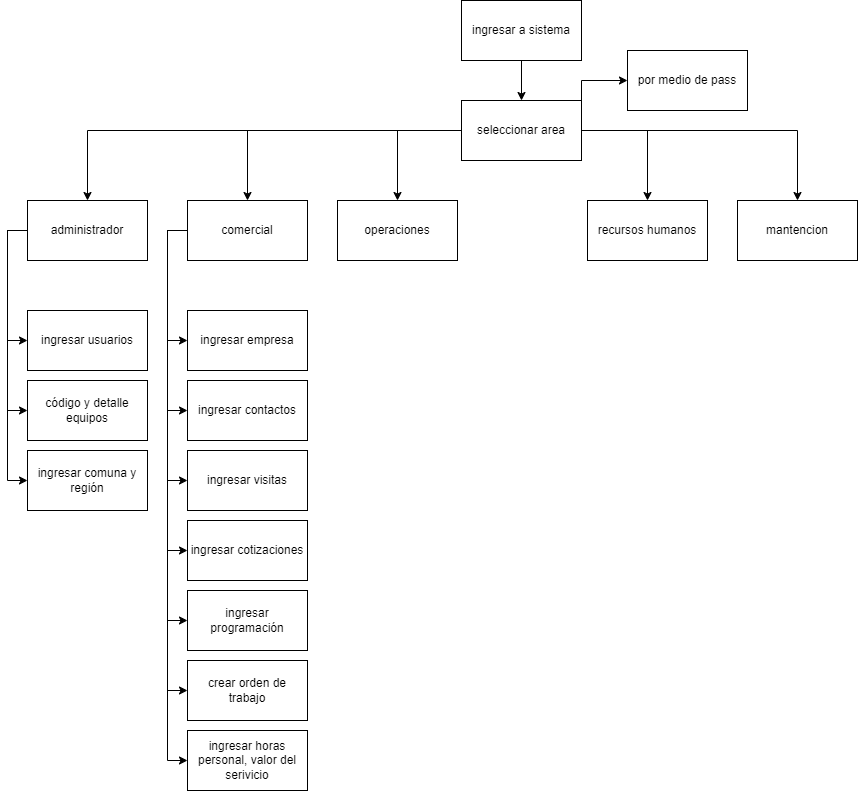

The diagram above was exported from draw.io. Its source (the exported page's mxGraphModel, read from the mxfile embedded in the PNG):
<mxGraphModel dx="2261" dy="746" grid="1" gridSize="10" guides="1" tooltips="1" connect="1" arrows="1" fold="1" page="1" pageScale="1" pageWidth="827" pageHeight="1169" math="0" shadow="0">
  <root>
    <mxCell id="0" />
    <mxCell id="1" parent="0" />
    <mxCell id="aU7Lm2bVsFttGZJTZ8PO-10" value="" style="edgeStyle=orthogonalEdgeStyle;rounded=0;orthogonalLoop=1;jettySize=auto;html=1;" parent="1" source="aU7Lm2bVsFttGZJTZ8PO-8" target="aU7Lm2bVsFttGZJTZ8PO-9" edge="1">
      <mxGeometry relative="1" as="geometry" />
    </mxCell>
    <mxCell id="aU7Lm2bVsFttGZJTZ8PO-8" value="ingresar a sistema" style="rounded=0;whiteSpace=wrap;html=1;" parent="1" vertex="1">
      <mxGeometry x="354" y="60" width="120" height="60" as="geometry" />
    </mxCell>
    <mxCell id="aU7Lm2bVsFttGZJTZ8PO-15" style="edgeStyle=orthogonalEdgeStyle;rounded=0;orthogonalLoop=1;jettySize=auto;html=1;entryX=0.5;entryY=0;entryDx=0;entryDy=0;" parent="1" source="aU7Lm2bVsFttGZJTZ8PO-9" target="aU7Lm2bVsFttGZJTZ8PO-14" edge="1">
      <mxGeometry relative="1" as="geometry" />
    </mxCell>
    <mxCell id="aU7Lm2bVsFttGZJTZ8PO-16" style="edgeStyle=orthogonalEdgeStyle;rounded=0;orthogonalLoop=1;jettySize=auto;html=1;entryX=0.5;entryY=0;entryDx=0;entryDy=0;" parent="1" source="aU7Lm2bVsFttGZJTZ8PO-9" target="aU7Lm2bVsFttGZJTZ8PO-13" edge="1">
      <mxGeometry relative="1" as="geometry" />
    </mxCell>
    <mxCell id="aU7Lm2bVsFttGZJTZ8PO-17" style="edgeStyle=orthogonalEdgeStyle;rounded=0;orthogonalLoop=1;jettySize=auto;html=1;entryX=0.5;entryY=0;entryDx=0;entryDy=0;" parent="1" source="aU7Lm2bVsFttGZJTZ8PO-9" target="aU7Lm2bVsFttGZJTZ8PO-12" edge="1">
      <mxGeometry relative="1" as="geometry" />
    </mxCell>
    <mxCell id="aU7Lm2bVsFttGZJTZ8PO-18" style="edgeStyle=orthogonalEdgeStyle;rounded=0;orthogonalLoop=1;jettySize=auto;html=1;" parent="1" source="aU7Lm2bVsFttGZJTZ8PO-9" target="aU7Lm2bVsFttGZJTZ8PO-11" edge="1">
      <mxGeometry relative="1" as="geometry" />
    </mxCell>
    <mxCell id="aU7Lm2bVsFttGZJTZ8PO-32" style="edgeStyle=orthogonalEdgeStyle;rounded=0;orthogonalLoop=1;jettySize=auto;html=1;entryX=0.5;entryY=0;entryDx=0;entryDy=0;" parent="1" source="aU7Lm2bVsFttGZJTZ8PO-9" target="aU7Lm2bVsFttGZJTZ8PO-31" edge="1">
      <mxGeometry relative="1" as="geometry" />
    </mxCell>
    <mxCell id="4b9Ivf0irS-lpOsUKvn3-6" style="edgeStyle=orthogonalEdgeStyle;rounded=0;orthogonalLoop=1;jettySize=auto;html=1;exitX=1;exitY=0;exitDx=0;exitDy=0;entryX=0;entryY=0.5;entryDx=0;entryDy=0;" edge="1" parent="1" source="aU7Lm2bVsFttGZJTZ8PO-9" target="4b9Ivf0irS-lpOsUKvn3-4">
      <mxGeometry relative="1" as="geometry" />
    </mxCell>
    <mxCell id="aU7Lm2bVsFttGZJTZ8PO-9" value="seleccionar area" style="rounded=0;whiteSpace=wrap;html=1;" parent="1" vertex="1">
      <mxGeometry x="354" y="160" width="120" height="60" as="geometry" />
    </mxCell>
    <mxCell id="aU7Lm2bVsFttGZJTZ8PO-11" value="mantencion" style="rounded=0;whiteSpace=wrap;html=1;" parent="1" vertex="1">
      <mxGeometry x="630" y="260" width="120" height="60" as="geometry" />
    </mxCell>
    <mxCell id="aU7Lm2bVsFttGZJTZ8PO-12" value="recursos humanos" style="rounded=0;whiteSpace=wrap;html=1;" parent="1" vertex="1">
      <mxGeometry x="480" y="260" width="120" height="60" as="geometry" />
    </mxCell>
    <mxCell id="aU7Lm2bVsFttGZJTZ8PO-13" value="operaciones" style="rounded=0;whiteSpace=wrap;html=1;" parent="1" vertex="1">
      <mxGeometry x="230" y="260" width="120" height="60" as="geometry" />
    </mxCell>
    <mxCell id="aU7Lm2bVsFttGZJTZ8PO-22" style="edgeStyle=orthogonalEdgeStyle;rounded=0;orthogonalLoop=1;jettySize=auto;html=1;entryX=0;entryY=0.5;entryDx=0;entryDy=0;" parent="1" source="aU7Lm2bVsFttGZJTZ8PO-14" target="aU7Lm2bVsFttGZJTZ8PO-19" edge="1">
      <mxGeometry relative="1" as="geometry">
        <Array as="points">
          <mxPoint x="60" y="290" />
          <mxPoint x="60" y="400" />
        </Array>
      </mxGeometry>
    </mxCell>
    <mxCell id="aU7Lm2bVsFttGZJTZ8PO-23" style="edgeStyle=orthogonalEdgeStyle;rounded=0;orthogonalLoop=1;jettySize=auto;html=1;entryX=0;entryY=0.5;entryDx=0;entryDy=0;" parent="1" source="aU7Lm2bVsFttGZJTZ8PO-14" target="aU7Lm2bVsFttGZJTZ8PO-21" edge="1">
      <mxGeometry relative="1" as="geometry">
        <Array as="points">
          <mxPoint x="60" y="290" />
          <mxPoint x="60" y="470" />
        </Array>
      </mxGeometry>
    </mxCell>
    <mxCell id="aU7Lm2bVsFttGZJTZ8PO-24" style="edgeStyle=orthogonalEdgeStyle;rounded=0;orthogonalLoop=1;jettySize=auto;html=1;entryX=0;entryY=0.5;entryDx=0;entryDy=0;" parent="1" source="aU7Lm2bVsFttGZJTZ8PO-14" target="aU7Lm2bVsFttGZJTZ8PO-20" edge="1">
      <mxGeometry relative="1" as="geometry">
        <Array as="points">
          <mxPoint x="60" y="290" />
          <mxPoint x="60" y="540" />
        </Array>
      </mxGeometry>
    </mxCell>
    <mxCell id="aU7Lm2bVsFttGZJTZ8PO-26" style="edgeStyle=orthogonalEdgeStyle;rounded=0;orthogonalLoop=1;jettySize=auto;html=1;entryX=0;entryY=0.5;entryDx=0;entryDy=0;" parent="1" source="aU7Lm2bVsFttGZJTZ8PO-14" target="aU7Lm2bVsFttGZJTZ8PO-25" edge="1">
      <mxGeometry relative="1" as="geometry">
        <Array as="points">
          <mxPoint x="60" y="290" />
          <mxPoint x="60" y="610" />
        </Array>
      </mxGeometry>
    </mxCell>
    <mxCell id="aU7Lm2bVsFttGZJTZ8PO-28" style="edgeStyle=orthogonalEdgeStyle;rounded=0;orthogonalLoop=1;jettySize=auto;html=1;entryX=0;entryY=0.5;entryDx=0;entryDy=0;" parent="1" source="aU7Lm2bVsFttGZJTZ8PO-14" target="aU7Lm2bVsFttGZJTZ8PO-27" edge="1">
      <mxGeometry relative="1" as="geometry">
        <Array as="points">
          <mxPoint x="60" y="290" />
          <mxPoint x="60" y="680" />
        </Array>
      </mxGeometry>
    </mxCell>
    <mxCell id="aU7Lm2bVsFttGZJTZ8PO-30" style="edgeStyle=orthogonalEdgeStyle;rounded=0;orthogonalLoop=1;jettySize=auto;html=1;entryX=0;entryY=0.5;entryDx=0;entryDy=0;" parent="1" source="aU7Lm2bVsFttGZJTZ8PO-14" target="aU7Lm2bVsFttGZJTZ8PO-29" edge="1">
      <mxGeometry relative="1" as="geometry">
        <Array as="points">
          <mxPoint x="60" y="290" />
          <mxPoint x="60" y="750" />
        </Array>
      </mxGeometry>
    </mxCell>
    <mxCell id="aU7Lm2bVsFttGZJTZ8PO-39" style="edgeStyle=orthogonalEdgeStyle;rounded=0;orthogonalLoop=1;jettySize=auto;html=1;entryX=0;entryY=0.5;entryDx=0;entryDy=0;" parent="1" source="aU7Lm2bVsFttGZJTZ8PO-14" target="aU7Lm2bVsFttGZJTZ8PO-38" edge="1">
      <mxGeometry relative="1" as="geometry">
        <Array as="points">
          <mxPoint x="60" y="290" />
          <mxPoint x="60" y="820" />
        </Array>
      </mxGeometry>
    </mxCell>
    <mxCell id="aU7Lm2bVsFttGZJTZ8PO-14" value="comercial" style="rounded=0;whiteSpace=wrap;html=1;" parent="1" vertex="1">
      <mxGeometry x="80" y="260" width="120" height="60" as="geometry" />
    </mxCell>
    <mxCell id="aU7Lm2bVsFttGZJTZ8PO-19" value="ingresar empresa" style="rounded=0;whiteSpace=wrap;html=1;" parent="1" vertex="1">
      <mxGeometry x="80" y="370" width="120" height="60" as="geometry" />
    </mxCell>
    <mxCell id="aU7Lm2bVsFttGZJTZ8PO-20" value="ingresar visitas" style="rounded=0;whiteSpace=wrap;html=1;" parent="1" vertex="1">
      <mxGeometry x="80" y="510" width="120" height="60" as="geometry" />
    </mxCell>
    <mxCell id="aU7Lm2bVsFttGZJTZ8PO-21" value="ingresar contactos" style="rounded=0;whiteSpace=wrap;html=1;" parent="1" vertex="1">
      <mxGeometry x="80" y="440" width="120" height="60" as="geometry" />
    </mxCell>
    <mxCell id="aU7Lm2bVsFttGZJTZ8PO-25" value="ingresar cotizaciones" style="rounded=0;whiteSpace=wrap;html=1;" parent="1" vertex="1">
      <mxGeometry x="80" y="580" width="120" height="60" as="geometry" />
    </mxCell>
    <mxCell id="aU7Lm2bVsFttGZJTZ8PO-27" value="ingresar programación" style="rounded=0;whiteSpace=wrap;html=1;" parent="1" vertex="1">
      <mxGeometry x="80" y="650" width="120" height="60" as="geometry" />
    </mxCell>
    <mxCell id="aU7Lm2bVsFttGZJTZ8PO-29" value="crear orden de trabajo" style="rounded=0;whiteSpace=wrap;html=1;" parent="1" vertex="1">
      <mxGeometry x="80" y="720" width="120" height="60" as="geometry" />
    </mxCell>
    <mxCell id="aU7Lm2bVsFttGZJTZ8PO-35" style="edgeStyle=orthogonalEdgeStyle;rounded=0;orthogonalLoop=1;jettySize=auto;html=1;entryX=0;entryY=0.5;entryDx=0;entryDy=0;" parent="1" source="aU7Lm2bVsFttGZJTZ8PO-31" target="aU7Lm2bVsFttGZJTZ8PO-33" edge="1">
      <mxGeometry relative="1" as="geometry">
        <Array as="points">
          <mxPoint x="-100" y="290" />
          <mxPoint x="-100" y="540" />
        </Array>
      </mxGeometry>
    </mxCell>
    <mxCell id="aU7Lm2bVsFttGZJTZ8PO-36" style="edgeStyle=orthogonalEdgeStyle;rounded=0;orthogonalLoop=1;jettySize=auto;html=1;entryX=0;entryY=0.5;entryDx=0;entryDy=0;" parent="1" source="aU7Lm2bVsFttGZJTZ8PO-31" target="aU7Lm2bVsFttGZJTZ8PO-34" edge="1">
      <mxGeometry relative="1" as="geometry">
        <Array as="points">
          <mxPoint x="-100" y="290" />
          <mxPoint x="-100" y="470" />
        </Array>
      </mxGeometry>
    </mxCell>
    <mxCell id="4b9Ivf0irS-lpOsUKvn3-2" style="edgeStyle=orthogonalEdgeStyle;rounded=0;orthogonalLoop=1;jettySize=auto;html=1;entryX=0;entryY=0.5;entryDx=0;entryDy=0;" edge="1" parent="1" source="aU7Lm2bVsFttGZJTZ8PO-31" target="4b9Ivf0irS-lpOsUKvn3-1">
      <mxGeometry relative="1" as="geometry">
        <Array as="points">
          <mxPoint x="-100" y="290" />
          <mxPoint x="-100" y="400" />
        </Array>
      </mxGeometry>
    </mxCell>
    <mxCell id="aU7Lm2bVsFttGZJTZ8PO-31" value="administrador" style="rounded=0;whiteSpace=wrap;html=1;" parent="1" vertex="1">
      <mxGeometry x="-80" y="260" width="120" height="60" as="geometry" />
    </mxCell>
    <mxCell id="aU7Lm2bVsFttGZJTZ8PO-33" value="ingresar comuna y región" style="rounded=0;whiteSpace=wrap;html=1;" parent="1" vertex="1">
      <mxGeometry x="-80" y="510" width="120" height="60" as="geometry" />
    </mxCell>
    <mxCell id="aU7Lm2bVsFttGZJTZ8PO-34" value="código y detalle equipos" style="rounded=0;whiteSpace=wrap;html=1;" parent="1" vertex="1">
      <mxGeometry x="-80" y="440" width="120" height="60" as="geometry" />
    </mxCell>
    <mxCell id="aU7Lm2bVsFttGZJTZ8PO-38" value="ingresar horas personal, valor del serivicio" style="rounded=0;whiteSpace=wrap;html=1;" parent="1" vertex="1">
      <mxGeometry x="80" y="790" width="120" height="60" as="geometry" />
    </mxCell>
    <mxCell id="4b9Ivf0irS-lpOsUKvn3-1" value="ingresar usuarios" style="rounded=0;whiteSpace=wrap;html=1;" vertex="1" parent="1">
      <mxGeometry x="-80" y="370" width="120" height="60" as="geometry" />
    </mxCell>
    <mxCell id="4b9Ivf0irS-lpOsUKvn3-4" value="por medio de pass" style="rounded=0;whiteSpace=wrap;html=1;" vertex="1" parent="1">
      <mxGeometry x="520" y="110" width="120" height="60" as="geometry" />
    </mxCell>
  </root>
</mxGraphModel>